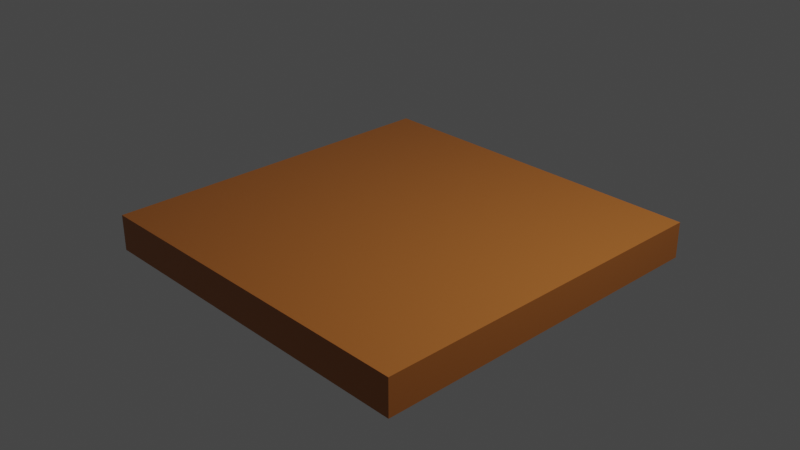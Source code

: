 # Source: nin_road.blend  (saved by Blender 2.93.20; exported with 4.5.12 LTS)
import bpy
from mathutils import Matrix  # noqa: F401  (used for matrix-valued properties, if any)

bpy.ops.wm.read_factory_settings(use_empty=True)
scene = bpy.context.scene
scene.name = 'Scene'

# ---- collections
col_collection = bpy.data.collections.new('Collection'); scene.collection.children.link(col_collection)

# ---- materials (node trees are filled in below, after node groups)
mat_material = bpy.data.materials.new('Material')
mat_material.alpha_threshold = 0.0
mat_material.use_transparent_shadow = False
mat_material.line_color = (0.0, 0.0, 0.0, 1.0)

# ---- material node trees
mat_material.use_nodes = True; mat_material.node_tree.nodes.clear()
_N = mat_material.node_tree.nodes; _L = mat_material.node_tree.links
n0 = _N.new('ShaderNodeOutputMaterial'); n0.name = 'Material Output'; n0.location = (300, 300)
n1 = _N.new('ShaderNodeBsdfPrincipled'); n1.name = 'Principled BSDF'; n1.location = (10, 300)
n1.distribution = 'GGX'
n1.subsurface_method = 'BURLEY'
n1.inputs[0].default_value = (0.4292, 0.1378, 0.0247, 1.0)
n1.inputs[2].default_value = 0.4
n1.inputs[3].default_value = 1.45
n1.inputs[27].default_value = (0.0, 0.0, 0.0, 1.0)
n1.inputs[28].default_value = 1.0
_L.new(n1.outputs[0], n0.inputs[0])
n0.is_active_output = True

# ---- world
world_world = bpy.data.worlds.new('World'); scene.world = world_world
world_world.use_nodes = True; world_world.node_tree.nodes.clear()
_N = world_world.node_tree.nodes; _L = world_world.node_tree.links
n0 = _N.new('ShaderNodeOutputWorld'); n0.name = 'World Output'; n0.location = (300, 300)
n1 = _N.new('ShaderNodeBackground'); n1.name = 'Background'; n1.location = (10, 300)
n1.inputs[0].default_value = (0.05088, 0.05088, 0.05088, 1.0)
_L.new(n1.outputs[0], n0.inputs[0])
n0.is_active_output = True
world_world.color = (0.05088, 0.05088, 0.05088)
world_world.use_sun_shadow = False
world_world.sun_shadow_jitter_overblur = 0.0

# ---- cameras
cam_camera = bpy.data.cameras.new('Camera')
cam_camera.clip_end = 100.0
cam_camera.ortho_scale = 7.314

# ---- lights
light_light = bpy.data.lights.new('Light', 'POINT')
light_light.transmission_factor = 0.0
light_light.energy = 1000.0
light_light.shadow_soft_size = 0.1
light_light.shadow_maximum_resolution = 0.006
light_light.use_absolute_resolution = True

# ---- meshes
me_cube = bpy.data.meshes.new('Cube')
me_cube.from_pydata([(2.0, 2.0, 0.0), (2.0, 2.0, -0.4), (2.0, -2.0, 0.0), (2.0, -2.0, -0.4), (-2.0, 2.0, 0.0), (-2.0, 2.0, -0.4), (-2.0, -2.0, 0.0), (-2.0, -2.0, -0.4)], [], [(0, 4, 6, 2), (3, 2, 6, 7), (7, 6, 4, 5), (5, 1, 3, 7), (1, 0, 2, 3), (5, 4, 0, 1)])
_uv = me_cube.uv_layers.new(name='UVMap')
_uv.uv.foreach_set('vector', [0.625, 0.5, 0.875, 0.5, 0.875, 0.75, 0.625, 0.75, 0.375, 0.75, 0.625, 0.75, 0.625, 1.0, 0.375, 1.0, 0.375, 0.0, 0.625, 0.0, 0.625, 0.25, 0.375, 0.25, 0.125, 0.5, 0.375, 0.5, 0.375, 0.75, 0.125, 0.75, 0.375, 0.5, 0.625, 0.5, 0.625, 0.75, 0.375, 0.75, 0.375, 0.25, 0.625, 0.25, 0.625, 0.5, 0.375, 0.5])
me_cube.materials.append(mat_material)
me_cube.use_remesh_preserve_volume = False
me_cube.use_remesh_preserve_attributes = False
me_cube.use_mirror_vertex_groups = False
me_cube.update()

# ---- objects
ob_cube = bpy.data.objects.new('Cube', me_cube)
ob_light = bpy.data.objects.new('Light', light_light)
ob_camera = bpy.data.objects.new('Camera', cam_camera)

# ---- transforms, parenting, visibility, modifiers, constraints
ob_cube.location = (0.0, 0.0, 0.0)
ob_cube.lock_rotations_4d = False
ob_cube.empty_display_type = 'ARROWS'
ob_cube.lineart.crease_threshold = 0.0
ob_light.location = (4.076, 1.005, 5.904)
ob_light.rotation_euler = (0.6503, 0.05522, 1.866)
ob_light.lock_rotations_4d = False
ob_light.empty_display_type = 'ARROWS'
ob_light.color = (0.0, 0.0, 0.0, 0.0)
ob_light.lineart.crease_threshold = 0.0
ob_camera.location = (7.359, -6.926, 4.958)
ob_camera.rotation_euler = (1.109, 0.0, 0.8149)
ob_camera.lock_rotations_4d = False
ob_camera.empty_display_type = 'ARROWS'
ob_camera.color = (0.0, 0.0, 0.0, 0.0)
ob_camera.display_type = 'WIRE'
ob_camera.lineart.crease_threshold = 0.0

# ---- collection membership
col_collection.objects.link(ob_cube)
col_collection.objects.link(ob_light)
col_collection.objects.link(ob_camera)

# ---- scene / render settings (as saved in the file)
scene.camera = ob_camera
scene.frame_start = 1; scene.frame_end = 250; scene.frame_set(1)
scene.render.engine = 'BLENDER_EEVEE_NEXT'
scene.cycles.use_denoising = False
scene.cycles.samples = 128
scene.cycles.sampling_pattern = 'TABULATED_SOBOL'
scene.cycles.use_adaptive_sampling = False
scene.cycles.use_light_tree = False
scene.view_settings.view_transform = 'Filmic'
bpy.context.view_layer.update()
